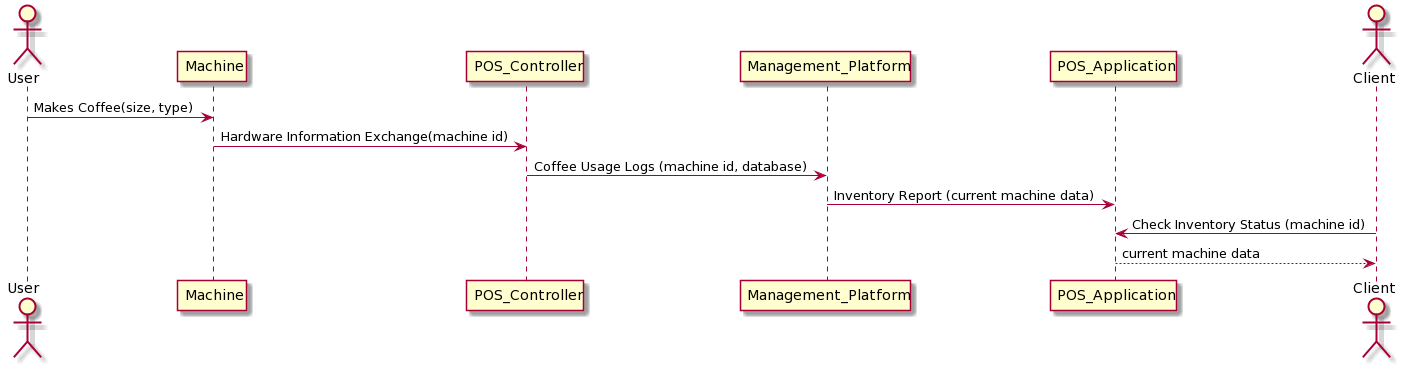

The diagram above was rendered by PlantUML. Its source (embedded in the PNG):
@startuml
actor User
User -> Machine:Makes Coffee(size, type)
Machine -> POS_Controller: Hardware Information Exchange(machine id)
POS_Controller -> Management_Platform: Coffee Usage Logs (machine id, database)
Management_Platform -> POS_Application: Inventory Report (current machine data)
actor Client
Client -> POS_Application: Check Inventory Status (machine id)
POS_Application --> Client: current machine data
@enduml